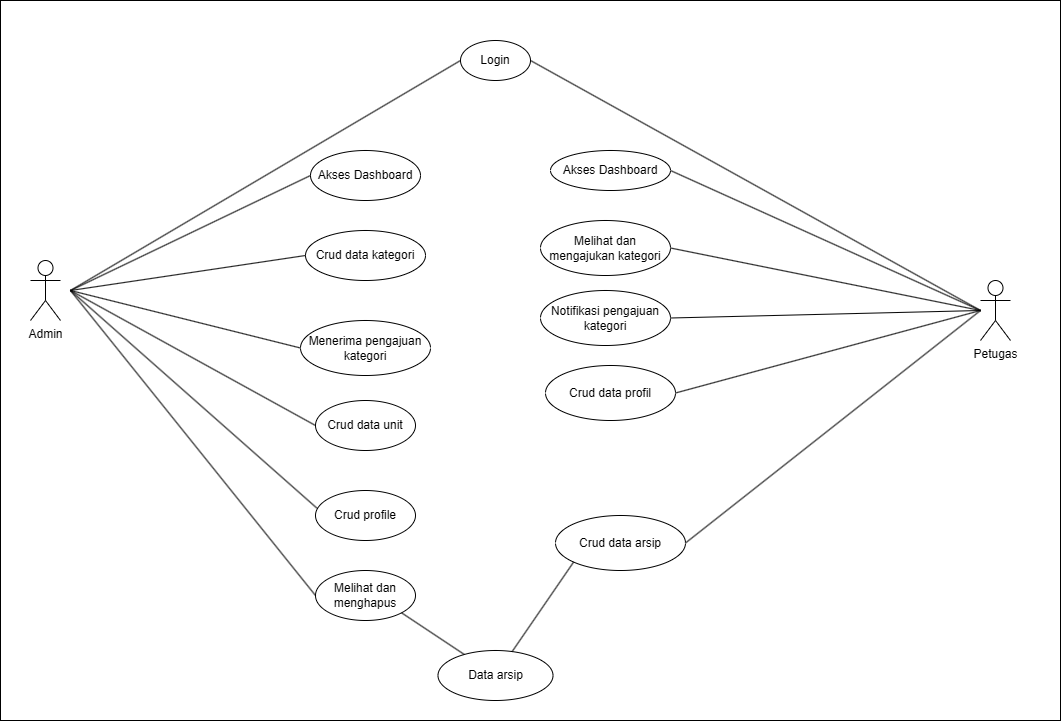

The diagram above was exported from draw.io. Its source (the exported page's mxGraphModel, read from the mxfile embedded in the PNG):
<mxGraphModel dx="1744" dy="1962" grid="1" gridSize="10" guides="1" tooltips="1" connect="1" arrows="1" fold="1" page="1" pageScale="1" pageWidth="850" pageHeight="1100" math="0" shadow="0">
  <root>
    <mxCell id="0" />
    <mxCell id="1" parent="0" />
    <mxCell id="0VCOt0ujojWeoCXk8bYY-6" value="" style="rounded=0;whiteSpace=wrap;html=1;" vertex="1" parent="1">
      <mxGeometry x="50" y="-20" width="1060" height="720" as="geometry" />
    </mxCell>
    <mxCell id="0VCOt0ujojWeoCXk8bYY-1" value="Admin" style="shape=umlActor;verticalLabelPosition=bottom;verticalAlign=top;html=1;outlineConnect=0;" vertex="1" parent="1">
      <mxGeometry x="80" y="240" width="30" height="60" as="geometry" />
    </mxCell>
    <mxCell id="0VCOt0ujojWeoCXk8bYY-2" value="Petugas" style="shape=umlActor;verticalLabelPosition=bottom;verticalAlign=top;html=1;outlineConnect=0;" vertex="1" parent="1">
      <mxGeometry x="1030" y="260" width="30" height="60" as="geometry" />
    </mxCell>
    <mxCell id="0VCOt0ujojWeoCXk8bYY-8" value="Login" style="ellipse;whiteSpace=wrap;html=1;" vertex="1" parent="1">
      <mxGeometry x="510" y="20" width="70" height="40" as="geometry" />
    </mxCell>
    <mxCell id="0VCOt0ujojWeoCXk8bYY-9" value="Akses Dashboard" style="ellipse;whiteSpace=wrap;html=1;" vertex="1" parent="1">
      <mxGeometry x="360" y="130" width="110" height="50" as="geometry" />
    </mxCell>
    <mxCell id="0VCOt0ujojWeoCXk8bYY-10" value="Akses Dashboard" style="ellipse;whiteSpace=wrap;html=1;" vertex="1" parent="1">
      <mxGeometry x="600" y="130" width="120" height="40" as="geometry" />
    </mxCell>
    <mxCell id="0VCOt0ujojWeoCXk8bYY-11" value="Crud data kategori" style="ellipse;whiteSpace=wrap;html=1;" vertex="1" parent="1">
      <mxGeometry x="355" y="210" width="120" height="50" as="geometry" />
    </mxCell>
    <mxCell id="0VCOt0ujojWeoCXk8bYY-12" value="Menerima pengajuan kategori" style="ellipse;whiteSpace=wrap;html=1;" vertex="1" parent="1">
      <mxGeometry x="350" y="300" width="130" height="55" as="geometry" />
    </mxCell>
    <mxCell id="0VCOt0ujojWeoCXk8bYY-13" value="Crud data unit" style="ellipse;whiteSpace=wrap;html=1;" vertex="1" parent="1">
      <mxGeometry x="365" y="380" width="100" height="50" as="geometry" />
    </mxCell>
    <mxCell id="0VCOt0ujojWeoCXk8bYY-14" value="Crud profile" style="ellipse;whiteSpace=wrap;html=1;" vertex="1" parent="1">
      <mxGeometry x="365" y="470" width="100" height="50" as="geometry" />
    </mxCell>
    <mxCell id="0VCOt0ujojWeoCXk8bYY-15" value="Melihat dan menghapus" style="ellipse;whiteSpace=wrap;html=1;" vertex="1" parent="1">
      <mxGeometry x="365" y="550" width="100" height="50" as="geometry" />
    </mxCell>
    <mxCell id="0VCOt0ujojWeoCXk8bYY-16" value="Melihat dan mengajukan kategori" style="ellipse;whiteSpace=wrap;html=1;" vertex="1" parent="1">
      <mxGeometry x="590" y="200" width="130" height="55" as="geometry" />
    </mxCell>
    <mxCell id="0VCOt0ujojWeoCXk8bYY-17" value="Notifikasi pengajuan kategori" style="ellipse;whiteSpace=wrap;html=1;" vertex="1" parent="1">
      <mxGeometry x="590" y="270" width="130" height="55" as="geometry" />
    </mxCell>
    <mxCell id="0VCOt0ujojWeoCXk8bYY-18" value="Crud data profil" style="ellipse;whiteSpace=wrap;html=1;" vertex="1" parent="1">
      <mxGeometry x="595" y="345" width="130" height="55" as="geometry" />
    </mxCell>
    <mxCell id="0VCOt0ujojWeoCXk8bYY-19" value="Crud data arsip" style="ellipse;whiteSpace=wrap;html=1;" vertex="1" parent="1">
      <mxGeometry x="605" y="495" width="130" height="55" as="geometry" />
    </mxCell>
    <mxCell id="0VCOt0ujojWeoCXk8bYY-20" value="Data arsip" style="ellipse;whiteSpace=wrap;html=1;" vertex="1" parent="1">
      <mxGeometry x="487.5" y="630" width="115" height="50" as="geometry" />
    </mxCell>
    <mxCell id="0VCOt0ujojWeoCXk8bYY-24" value="" style="endArrow=none;html=1;rounded=0;entryX=1;entryY=0.5;entryDx=0;entryDy=0;" edge="1" parent="1" target="0VCOt0ujojWeoCXk8bYY-8">
      <mxGeometry width="50" height="50" relative="1" as="geometry">
        <mxPoint x="1030" y="290" as="sourcePoint" />
        <mxPoint x="1140" y="360" as="targetPoint" />
      </mxGeometry>
    </mxCell>
    <mxCell id="0VCOt0ujojWeoCXk8bYY-26" value="" style="endArrow=none;html=1;rounded=0;entryX=1;entryY=0.5;entryDx=0;entryDy=0;" edge="1" parent="1" target="0VCOt0ujojWeoCXk8bYY-10">
      <mxGeometry width="50" height="50" relative="1" as="geometry">
        <mxPoint x="1030" y="290" as="sourcePoint" />
        <mxPoint x="920" y="240" as="targetPoint" />
      </mxGeometry>
    </mxCell>
    <mxCell id="0VCOt0ujojWeoCXk8bYY-27" value="" style="endArrow=none;html=1;rounded=0;entryX=1;entryY=0.5;entryDx=0;entryDy=0;" edge="1" parent="1" target="0VCOt0ujojWeoCXk8bYY-16">
      <mxGeometry width="50" height="50" relative="1" as="geometry">
        <mxPoint x="1030" y="290" as="sourcePoint" />
        <mxPoint x="940" y="280" as="targetPoint" />
      </mxGeometry>
    </mxCell>
    <mxCell id="0VCOt0ujojWeoCXk8bYY-28" value="" style="endArrow=none;html=1;rounded=0;entryX=1;entryY=0.5;entryDx=0;entryDy=0;" edge="1" parent="1" target="0VCOt0ujojWeoCXk8bYY-17">
      <mxGeometry width="50" height="50" relative="1" as="geometry">
        <mxPoint x="1030" y="290" as="sourcePoint" />
        <mxPoint x="1280" y="290" as="targetPoint" />
      </mxGeometry>
    </mxCell>
    <mxCell id="0VCOt0ujojWeoCXk8bYY-29" value="" style="endArrow=none;html=1;rounded=0;entryX=1;entryY=0.5;entryDx=0;entryDy=0;" edge="1" parent="1" target="0VCOt0ujojWeoCXk8bYY-18">
      <mxGeometry width="50" height="50" relative="1" as="geometry">
        <mxPoint x="1030" y="290" as="sourcePoint" />
        <mxPoint x="930" y="370" as="targetPoint" />
      </mxGeometry>
    </mxCell>
    <mxCell id="0VCOt0ujojWeoCXk8bYY-30" value="" style="endArrow=none;html=1;rounded=0;entryX=1;entryY=0.5;entryDx=0;entryDy=0;" edge="1" parent="1" target="0VCOt0ujojWeoCXk8bYY-19">
      <mxGeometry width="50" height="50" relative="1" as="geometry">
        <mxPoint x="1030" y="290" as="sourcePoint" />
        <mxPoint x="1180" y="420" as="targetPoint" />
      </mxGeometry>
    </mxCell>
    <mxCell id="0VCOt0ujojWeoCXk8bYY-31" value="" style="endArrow=none;html=1;rounded=0;entryX=0;entryY=0.5;entryDx=0;entryDy=0;" edge="1" parent="1" target="0VCOt0ujojWeoCXk8bYY-8">
      <mxGeometry width="50" height="50" relative="1" as="geometry">
        <mxPoint x="120" y="270" as="sourcePoint" />
        <mxPoint x="180" y="250" as="targetPoint" />
      </mxGeometry>
    </mxCell>
    <mxCell id="0VCOt0ujojWeoCXk8bYY-32" value="" style="endArrow=none;html=1;rounded=0;exitX=0;exitY=0.5;exitDx=0;exitDy=0;" edge="1" parent="1" source="0VCOt0ujojWeoCXk8bYY-9">
      <mxGeometry width="50" height="50" relative="1" as="geometry">
        <mxPoint x="610" y="520" as="sourcePoint" />
        <mxPoint x="120" y="270" as="targetPoint" />
      </mxGeometry>
    </mxCell>
    <mxCell id="0VCOt0ujojWeoCXk8bYY-33" value="" style="endArrow=none;html=1;rounded=0;exitX=0;exitY=0.5;exitDx=0;exitDy=0;" edge="1" parent="1" source="0VCOt0ujojWeoCXk8bYY-11">
      <mxGeometry width="50" height="50" relative="1" as="geometry">
        <mxPoint x="710" y="880" as="sourcePoint" />
        <mxPoint x="120" y="270" as="targetPoint" />
      </mxGeometry>
    </mxCell>
    <mxCell id="0VCOt0ujojWeoCXk8bYY-34" value="" style="endArrow=none;html=1;rounded=0;exitX=0;exitY=0.5;exitDx=0;exitDy=0;" edge="1" parent="1" source="0VCOt0ujojWeoCXk8bYY-12">
      <mxGeometry width="50" height="50" relative="1" as="geometry">
        <mxPoint x="495" y="230" as="sourcePoint" />
        <mxPoint x="120" y="270" as="targetPoint" />
      </mxGeometry>
    </mxCell>
    <mxCell id="0VCOt0ujojWeoCXk8bYY-35" value="" style="endArrow=none;html=1;rounded=0;exitX=0;exitY=0.5;exitDx=0;exitDy=0;" edge="1" parent="1" source="0VCOt0ujojWeoCXk8bYY-13">
      <mxGeometry width="50" height="50" relative="1" as="geometry">
        <mxPoint x="335" y="430" as="sourcePoint" />
        <mxPoint x="120" y="270" as="targetPoint" />
      </mxGeometry>
    </mxCell>
    <mxCell id="0VCOt0ujojWeoCXk8bYY-36" value="" style="endArrow=none;html=1;rounded=0;exitX=0.013;exitY=0.351;exitDx=0;exitDy=0;exitPerimeter=0;" edge="1" parent="1" source="0VCOt0ujojWeoCXk8bYY-14">
      <mxGeometry width="50" height="50" relative="1" as="geometry">
        <mxPoint x="335" y="420" as="sourcePoint" />
        <mxPoint x="120" y="270" as="targetPoint" />
      </mxGeometry>
    </mxCell>
    <mxCell id="0VCOt0ujojWeoCXk8bYY-37" value="" style="endArrow=none;html=1;rounded=0;exitX=0;exitY=0.5;exitDx=0;exitDy=0;" edge="1" parent="1" source="0VCOt0ujojWeoCXk8bYY-15">
      <mxGeometry width="50" height="50" relative="1" as="geometry">
        <mxPoint x="535" y="640" as="sourcePoint" />
        <mxPoint x="120" y="270" as="targetPoint" />
      </mxGeometry>
    </mxCell>
    <mxCell id="0VCOt0ujojWeoCXk8bYY-38" value="" style="endArrow=none;html=1;rounded=0;exitX=0;exitY=1;exitDx=0;exitDy=0;" edge="1" parent="1" source="0VCOt0ujojWeoCXk8bYY-19" target="0VCOt0ujojWeoCXk8bYY-20">
      <mxGeometry width="50" height="50" relative="1" as="geometry">
        <mxPoint x="365" y="245" as="sourcePoint" />
        <mxPoint x="130" y="280" as="targetPoint" />
      </mxGeometry>
    </mxCell>
    <mxCell id="0VCOt0ujojWeoCXk8bYY-39" value="" style="endArrow=none;html=1;rounded=0;entryX=1;entryY=1;entryDx=0;entryDy=0;" edge="1" parent="1" source="0VCOt0ujojWeoCXk8bYY-20" target="0VCOt0ujojWeoCXk8bYY-15">
      <mxGeometry width="50" height="50" relative="1" as="geometry">
        <mxPoint x="825" y="650" as="sourcePoint" />
        <mxPoint x="590" y="685" as="targetPoint" />
      </mxGeometry>
    </mxCell>
  </root>
</mxGraphModel>